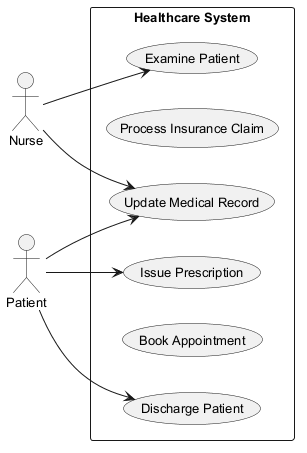

The diagram above was rendered by PlantUML. Its source (embedded in the PNG):
@startuml
skinparam backgroundColor #FFFFFF
skinparam classBackgroundColor #F1F8E9
skinparam classBorderColor #33691E
skinparam defaultFontSize 13
left to right direction
actor "Nurse" as N
actor "Patient" as P
rectangle "Healthcare System" {
  usecase "Issue Prescription" as UC_IssuePrescription
  usecase "Process Insurance Claim" as UC_ProcessInsuranceClaim
  usecase "Update Medical Record" as UC_UpdateMedicalRecord
  usecase "Examine Patient" as UC_ExaminePatient
  usecase "Book Appointment" as UC_BookAppointment
  usecase "Discharge Patient" as UC_DischargePatient
}
N --> UC_UpdateMedicalRecord
N --> UC_ExaminePatient
P --> UC_IssuePrescription
P --> UC_UpdateMedicalRecord
P --> UC_DischargePatient
@enduml